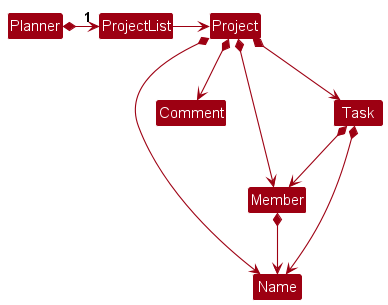

The diagram above was rendered by PlantUML. Its source (embedded in the PNG):
@startuml
!include style.puml
skinparam arrowThickness 1.1
skinparam arrowColor MODEL_COLOR
skinparam classBackgroundColor MODEL_COLOR

Planner *-right-> "1" ProjectList

ProjectList -right-> Project

Project *--> Name
Project *--> Comment
Project *--> Member
Member *--> Name
Task *--> Name
Task *--> Member
Project *--> Task

@enduml